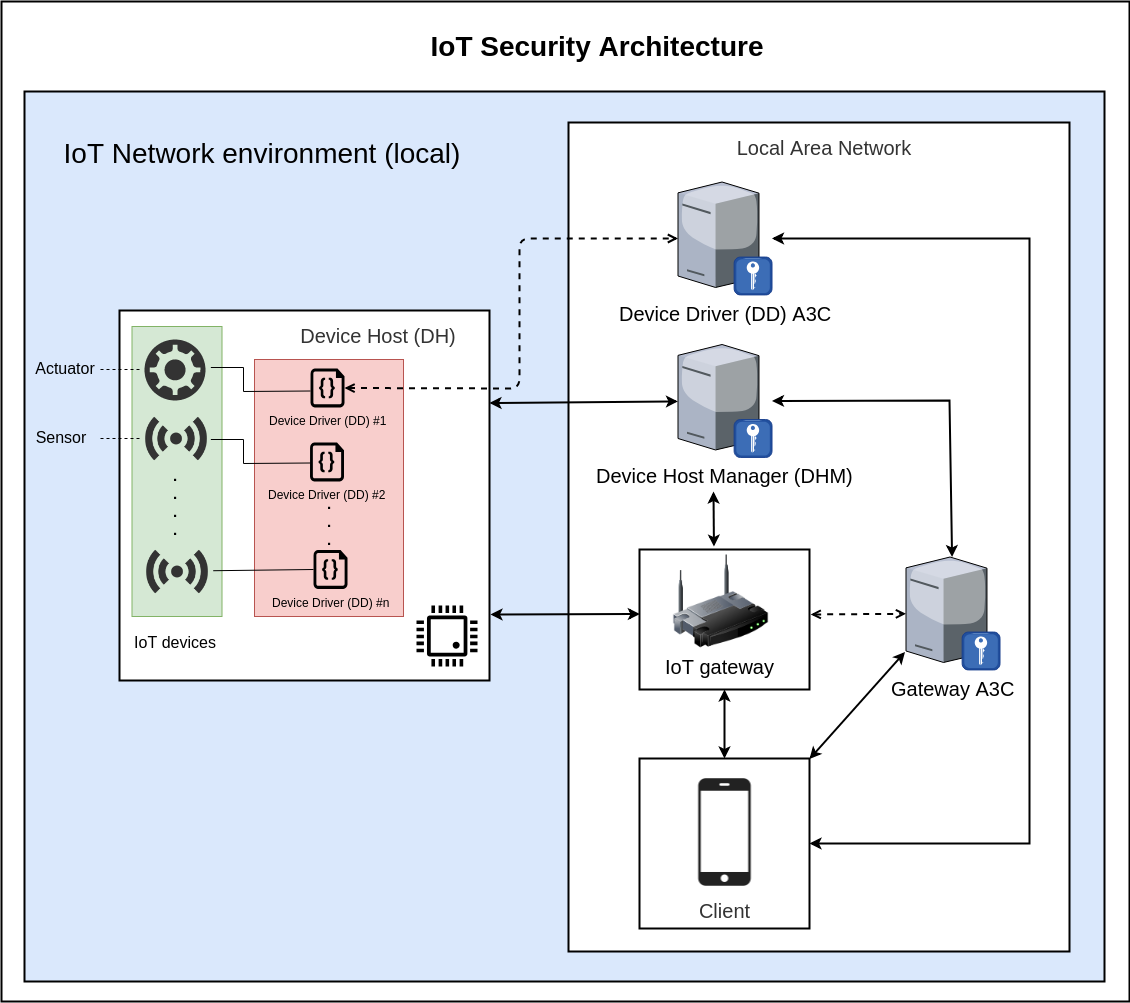

The diagram above was exported from draw.io. Its source (the exported page's mxGraphModel, read from the mxfile embedded in the PNG):
<mxGraphModel dx="1936" dy="1154" grid="1" gridSize="10" guides="1" tooltips="1" connect="1" arrows="1" fold="1" page="1" pageScale="1.5" pageWidth="1169" pageHeight="826" background="none" math="0" shadow="0">
  <root>
    <mxCell id="0" style=";html=1;" />
    <mxCell id="1" style=";html=1;" parent="0" />
    <mxCell id="s4b7zxrWk7ONhaFLUN-u-1" value="" style="rounded=0;whiteSpace=wrap;html=1;strokeWidth=2;" parent="1" vertex="1">
      <mxGeometry x="2" y="40" width="1128" height="1000" as="geometry" />
    </mxCell>
    <mxCell id="6a7d8f32e03d9370-58" value="" style="whiteSpace=wrap;html=1;fillColor=#dae8fc;fontSize=14;strokeColor=#000000;verticalAlign=top;spacingTop=10;strokeWidth=2;align=center;" parent="1" vertex="1">
      <mxGeometry x="25" y="130" width="1080" height="890" as="geometry" />
    </mxCell>
    <mxCell id="jmQcYu5qkVU6AmpThqcY-15" value="" style="rounded=0;whiteSpace=wrap;html=1;strokeWidth=2;" vertex="1" parent="1">
      <mxGeometry x="120" y="349" width="370" height="370" as="geometry" />
    </mxCell>
    <mxCell id="WwrS0_B_BVYWbcN8eho0-16" value="" style="rounded=0;whiteSpace=wrap;html=1;fillColor=#d5e8d4;strokeColor=#82b366;" parent="1" vertex="1">
      <mxGeometry x="132.5" y="365" width="90" height="290" as="geometry" />
    </mxCell>
    <mxCell id="WwrS0_B_BVYWbcN8eho0-17" value="&lt;div style=&quot;font-size: 15px;&quot;&gt;.&lt;/div&gt;&lt;div style=&quot;font-size: 15px;&quot;&gt;.&lt;/div&gt;&lt;div style=&quot;font-size: 15px;&quot;&gt;.&lt;/div&gt;&lt;div style=&quot;font-size: 15px;&quot;&gt;.&lt;/div&gt;&lt;div style=&quot;font-size: 15px;&quot;&gt;&lt;br style=&quot;font-size: 15px;&quot;&gt;&lt;/div&gt;" style="text;html=1;strokeColor=none;fillColor=none;align=center;verticalAlign=middle;whiteSpace=wrap;rounded=0;fontStyle=1;fontSize=15;" parent="1" vertex="1">
      <mxGeometry x="132.5" y="445" width="86" height="210" as="geometry" />
    </mxCell>
    <mxCell id="WwrS0_B_BVYWbcN8eho0-13" value="" style="shape=image;html=1;verticalAlign=top;verticalLabelPosition=bottom;labelBackgroundColor=#ffffff;imageAspect=0;aspect=fixed;image=https://cdn2.iconfinder.com/data/icons/innovation-technology-1/512/tech_0007-128.png;fillColor=#000000;" parent="1" vertex="1">
      <mxGeometry x="141.5" y="442" width="71" height="71" as="geometry" />
    </mxCell>
    <mxCell id="WwrS0_B_BVYWbcN8eho0-15" value="" style="shape=image;html=1;verticalAlign=top;verticalLabelPosition=bottom;labelBackgroundColor=#ffffff;imageAspect=0;aspect=fixed;image=https://cdn2.iconfinder.com/data/icons/innovation-technology-1/512/tech_0007-128.png;fillColor=#000000;" parent="1" vertex="1">
      <mxGeometry x="142.5" y="575" width="71" height="71" as="geometry" />
    </mxCell>
    <mxCell id="WwrS0_B_BVYWbcN8eho0-18" value="&lt;font style=&quot;font-size: 16px&quot;&gt;IoT devices&lt;/font&gt;" style="text;html=1;strokeColor=none;fillColor=none;align=center;verticalAlign=middle;whiteSpace=wrap;rounded=0;fontSize=15;" parent="1" vertex="1">
      <mxGeometry x="125.5" y="655" width="100" height="50" as="geometry" />
    </mxCell>
    <mxCell id="jmQcYu5qkVU6AmpThqcY-3" value="" style="pointerEvents=1;shadow=0;dashed=0;html=1;strokeColor=none;fillColor=#333333;aspect=fixed;labelPosition=center;verticalLabelPosition=bottom;verticalAlign=top;align=center;outlineConnect=0;shape=mxgraph.vvd.vrealize_automation;fontColor=#333333;" vertex="1" parent="1">
      <mxGeometry x="145" y="378" width="61" height="61" as="geometry" />
    </mxCell>
    <mxCell id="jmQcYu5qkVU6AmpThqcY-8" value="&lt;font style=&quot;font-size: 16px&quot;&gt;Actuator&lt;/font&gt;" style="text;html=1;strokeColor=none;fillColor=none;align=center;verticalAlign=middle;whiteSpace=wrap;rounded=0;" vertex="1" parent="1">
      <mxGeometry x="21" y="397" width="90" height="20" as="geometry" />
    </mxCell>
    <mxCell id="jmQcYu5qkVU6AmpThqcY-11" value="" style="endArrow=none;dashed=1;html=1;fontColor=#333333;exitX=1;exitY=0.5;exitDx=0;exitDy=0;jumpStyle=none;jumpSize=21;comic=0;strokeWidth=1;startSize=6;sourcePerimeterSpacing=0;" edge="1" parent="1">
      <mxGeometry width="50" height="50" relative="1" as="geometry">
        <mxPoint x="101" y="408" as="sourcePoint" />
        <mxPoint x="140" y="408" as="targetPoint" />
      </mxGeometry>
    </mxCell>
    <mxCell id="jmQcYu5qkVU6AmpThqcY-13" value="&lt;font style=&quot;font-size: 16px&quot;&gt;Sensor&lt;/font&gt;" style="text;html=1;strokeColor=none;fillColor=none;align=center;verticalAlign=middle;whiteSpace=wrap;rounded=0;" vertex="1" parent="1">
      <mxGeometry x="21" y="465" width="80" height="20" as="geometry" />
    </mxCell>
    <mxCell id="jmQcYu5qkVU6AmpThqcY-14" value="" style="endArrow=none;dashed=1;html=1;fontColor=#333333;exitX=1;exitY=0.5;exitDx=0;exitDy=0;jumpStyle=none;jumpSize=21;comic=0;strokeWidth=1;startSize=6;sourcePerimeterSpacing=0;" edge="1" parent="1">
      <mxGeometry width="50" height="50" relative="1" as="geometry">
        <mxPoint x="101" y="477" as="sourcePoint" />
        <mxPoint x="140" y="477" as="targetPoint" />
      </mxGeometry>
    </mxCell>
    <mxCell id="jmQcYu5qkVU6AmpThqcY-16" value="&lt;font style=&quot;font-size: 20px&quot;&gt;Device Host (DH)&lt;/font&gt;" style="text;html=1;strokeColor=none;fillColor=none;align=center;verticalAlign=middle;whiteSpace=wrap;rounded=0;fontColor=#333333;" vertex="1" parent="1">
      <mxGeometry x="224" y="358" width="310" height="32" as="geometry" />
    </mxCell>
    <mxCell id="jmQcYu5qkVU6AmpThqcY-17" value="" style="pointerEvents=1;shadow=0;dashed=0;html=1;strokeColor=none;fillColor=#000000;labelPosition=center;verticalLabelPosition=bottom;verticalAlign=top;align=center;outlineConnect=0;shape=mxgraph.veeam.cpu;fontSize=20;" vertex="1" parent="1">
      <mxGeometry x="417" y="644" width="61" height="61" as="geometry" />
    </mxCell>
    <mxCell id="jmQcYu5qkVU6AmpThqcY-19" value="" style="rounded=0;whiteSpace=wrap;html=1;fillColor=#f8cecc;strokeColor=#b85450;" vertex="1" parent="1">
      <mxGeometry x="255" y="398" width="149" height="257" as="geometry" />
    </mxCell>
    <mxCell id="jmQcYu5qkVU6AmpThqcY-5" value="Device Driver (DD) #1" style="pointerEvents=1;shadow=0;dashed=0;html=1;strokeColor=none;labelPosition=center;verticalLabelPosition=bottom;verticalAlign=top;align=center;shape=mxgraph.azure.code_file;fillColor=#000000;" vertex="1" parent="1">
      <mxGeometry x="311" y="407" width="34" height="39" as="geometry" />
    </mxCell>
    <mxCell id="jmQcYu5qkVU6AmpThqcY-20" value="Device Driver (DD) #2" style="pointerEvents=1;shadow=0;dashed=0;html=1;strokeColor=none;labelPosition=center;verticalLabelPosition=bottom;verticalAlign=top;align=center;shape=mxgraph.azure.code_file;fillColor=#000000;" vertex="1" parent="1">
      <mxGeometry x="310.5" y="481" width="34" height="39" as="geometry" />
    </mxCell>
    <mxCell id="jmQcYu5qkVU6AmpThqcY-21" value="&lt;div style=&quot;font-size: 15px&quot;&gt;.&lt;/div&gt;&lt;div style=&quot;font-size: 15px&quot;&gt;.&lt;/div&gt;&lt;div style=&quot;font-size: 15px&quot;&gt;.&lt;/div&gt;" style="text;html=1;strokeColor=none;fillColor=none;align=center;verticalAlign=middle;whiteSpace=wrap;rounded=0;fontStyle=1;fontSize=15;" vertex="1" parent="1">
      <mxGeometry x="254" y="530" width="150" height="59" as="geometry" />
    </mxCell>
    <mxCell id="jmQcYu5qkVU6AmpThqcY-23" value="Device Driver (DD) #n" style="pointerEvents=1;shadow=0;dashed=0;html=1;strokeColor=none;labelPosition=center;verticalLabelPosition=bottom;verticalAlign=top;align=center;shape=mxgraph.azure.code_file;fillColor=#000000;" vertex="1" parent="1">
      <mxGeometry x="314" y="588.5" width="34" height="39" as="geometry" />
    </mxCell>
    <mxCell id="jmQcYu5qkVU6AmpThqcY-25" value="" style="endArrow=none;html=1;strokeWidth=1;fontColor=#333333;entryX=0;entryY=0.5;entryDx=0;entryDy=0;entryPerimeter=0;rounded=0;exitX=0.984;exitY=0.507;exitDx=0;exitDy=0;exitPerimeter=0;" edge="1" parent="1" source="WwrS0_B_BVYWbcN8eho0-13">
      <mxGeometry width="50" height="50" relative="1" as="geometry">
        <mxPoint x="206" y="478" as="sourcePoint" />
        <mxPoint x="311" y="501.5" as="targetPoint" />
        <Array as="points">
          <mxPoint x="244" y="478" />
          <mxPoint x="244" y="502" />
        </Array>
      </mxGeometry>
    </mxCell>
    <mxCell id="jmQcYu5qkVU6AmpThqcY-27" value="" style="endArrow=none;html=1;strokeWidth=1;fontColor=#333333;entryX=0;entryY=0.5;entryDx=0;entryDy=0;entryPerimeter=0;exitX=1.003;exitY=0.482;exitDx=0;exitDy=0;exitPerimeter=0;" edge="1" parent="1" source="WwrS0_B_BVYWbcN8eho0-15" target="jmQcYu5qkVU6AmpThqcY-23">
      <mxGeometry width="50" height="50" relative="1" as="geometry">
        <mxPoint x="244" y="638" as="sourcePoint" />
        <mxPoint x="294" y="588" as="targetPoint" />
      </mxGeometry>
    </mxCell>
    <mxCell id="jmQcYu5qkVU6AmpThqcY-30" value="" style="endArrow=none;html=1;strokeWidth=1;fontColor=#333333;entryX=0;entryY=0.5;entryDx=0;entryDy=0;entryPerimeter=0;rounded=0;exitX=0.984;exitY=0.507;exitDx=0;exitDy=0;exitPerimeter=0;" edge="1" parent="1">
      <mxGeometry width="50" height="50" relative="1" as="geometry">
        <mxPoint x="211.36400000000003" y="405.99699999999996" as="sourcePoint" />
        <mxPoint x="311" y="429.5" as="targetPoint" />
        <Array as="points">
          <mxPoint x="244" y="406" />
          <mxPoint x="244" y="430" />
        </Array>
      </mxGeometry>
    </mxCell>
    <mxCell id="jmQcYu5qkVU6AmpThqcY-32" value="" style="rounded=0;whiteSpace=wrap;html=1;strokeWidth=2;" vertex="1" parent="1">
      <mxGeometry x="569" y="161" width="501" height="829" as="geometry" />
    </mxCell>
    <mxCell id="jmQcYu5qkVU6AmpThqcY-34" value="&lt;font style=&quot;font-size: 20px&quot;&gt;Local Area Network&lt;/font&gt;" style="text;html=1;strokeColor=none;fillColor=none;align=center;verticalAlign=middle;whiteSpace=wrap;rounded=0;fontColor=#333333;" vertex="1" parent="1">
      <mxGeometry x="589" y="170" width="470" height="32" as="geometry" />
    </mxCell>
    <mxCell id="WwrS0_B_BVYWbcN8eho0-54" value="Device Driver (DD) A3C" style="verticalLabelPosition=bottom;aspect=fixed;html=1;verticalAlign=top;strokeColor=none;align=center;outlineConnect=0;shape=mxgraph.citrix.radius_server;labelBackgroundColor=none;fillColor=#ffffff;gradientColor=none;fontSize=20;" parent="1" vertex="1">
      <mxGeometry x="678.5" y="220.5" width="94" height="113" as="geometry" />
    </mxCell>
    <mxCell id="jmQcYu5qkVU6AmpThqcY-35" value="Device Host Manager (DHM)" style="verticalLabelPosition=bottom;aspect=fixed;html=1;verticalAlign=top;strokeColor=none;align=center;outlineConnect=0;shape=mxgraph.citrix.radius_server;labelBackgroundColor=none;fillColor=#ffffff;gradientColor=none;fontSize=20;" vertex="1" parent="1">
      <mxGeometry x="678.5" y="383" width="94" height="113" as="geometry" />
    </mxCell>
    <mxCell id="jmQcYu5qkVU6AmpThqcY-38" value="" style="endArrow=open;dashed=1;html=1;strokeWidth=2;fontColor=#333333;exitX=1;exitY=0.5;exitDx=0;exitDy=0;exitPerimeter=0;endFill=0;startArrow=open;startFill=0;" edge="1" parent="1" source="jmQcYu5qkVU6AmpThqcY-5" target="WwrS0_B_BVYWbcN8eho0-54">
      <mxGeometry width="50" height="50" relative="1" as="geometry">
        <mxPoint x="550" y="320" as="sourcePoint" />
        <mxPoint x="600" y="270" as="targetPoint" />
        <Array as="points">
          <mxPoint x="520" y="427" />
          <mxPoint x="520" y="277" />
        </Array>
      </mxGeometry>
    </mxCell>
    <mxCell id="jmQcYu5qkVU6AmpThqcY-39" value="" style="endArrow=classic;html=1;strokeWidth=2;fontColor=#333333;exitX=1;exitY=0.25;exitDx=0;exitDy=0;rounded=0;startArrow=classic;startFill=1;endFill=1;" edge="1" parent="1" source="jmQcYu5qkVU6AmpThqcY-15" target="jmQcYu5qkVU6AmpThqcY-35">
      <mxGeometry width="50" height="50" relative="1" as="geometry">
        <mxPoint x="600" y="420" as="sourcePoint" />
        <mxPoint x="650" y="370" as="targetPoint" />
        <Array as="points" />
      </mxGeometry>
    </mxCell>
    <mxCell id="jmQcYu5qkVU6AmpThqcY-41" value="" style="endArrow=classic;html=1;strokeWidth=2;fontColor=#333333;entryX=0.002;entryY=0.461;entryDx=0;entryDy=0;rounded=0;startArrow=classic;startFill=1;endFill=1;entryPerimeter=0;" edge="1" parent="1" target="jmQcYu5qkVU6AmpThqcY-58">
      <mxGeometry width="50" height="50" relative="1" as="geometry">
        <mxPoint x="491" y="653" as="sourcePoint" />
        <mxPoint x="330" y="590" as="targetPoint" />
        <Array as="points" />
      </mxGeometry>
    </mxCell>
    <mxCell id="jmQcYu5qkVU6AmpThqcY-42" value="Gateway A3C" style="verticalLabelPosition=bottom;aspect=fixed;html=1;verticalAlign=top;strokeColor=none;align=center;outlineConnect=0;shape=mxgraph.citrix.radius_server;labelBackgroundColor=none;fillColor=#ffffff;gradientColor=none;fontSize=20;" vertex="1" parent="1">
      <mxGeometry x="906.5" y="595.5" width="94" height="113" as="geometry" />
    </mxCell>
    <mxCell id="jmQcYu5qkVU6AmpThqcY-50" value="" style="rounded=0;whiteSpace=wrap;html=1;strokeWidth=2;" vertex="1" parent="1">
      <mxGeometry x="640" y="797" width="170" height="170" as="geometry" />
    </mxCell>
    <mxCell id="jmQcYu5qkVU6AmpThqcY-49" value="" style="shape=image;html=1;verticalAlign=top;verticalLabelPosition=bottom;labelBackgroundColor=#ffffff;imageAspect=0;aspect=fixed;image=https://cdn3.iconfinder.com/data/icons/device-icons-2/512/BT_iphone-128.png;fillColor=#A9C4EB;fontColor=#333333;" vertex="1" parent="1">
      <mxGeometry x="661.5" y="807" width="128" height="128" as="geometry" />
    </mxCell>
    <mxCell id="jmQcYu5qkVU6AmpThqcY-51" value="&lt;font style=&quot;font-size: 20px&quot;&gt;Client&lt;/font&gt;" style="text;html=1;strokeColor=none;fillColor=none;align=center;verticalAlign=middle;whiteSpace=wrap;rounded=0;fontColor=#333333;" vertex="1" parent="1">
      <mxGeometry x="646" y="939" width="157" height="20" as="geometry" />
    </mxCell>
    <mxCell id="jmQcYu5qkVU6AmpThqcY-53" value="" style="endArrow=classic;html=1;strokeWidth=2;fontColor=#333333;exitX=1;exitY=0.5;exitDx=0;exitDy=0;rounded=0;startArrow=classic;startFill=1;endFill=1;" edge="1" parent="1" source="jmQcYu5qkVU6AmpThqcY-50" target="WwrS0_B_BVYWbcN8eho0-54">
      <mxGeometry width="50" height="50" relative="1" as="geometry">
        <mxPoint x="880" y="940" as="sourcePoint" />
        <mxPoint x="930" y="890" as="targetPoint" />
        <Array as="points">
          <mxPoint x="1030" y="882" />
          <mxPoint x="1030" y="277" />
        </Array>
      </mxGeometry>
    </mxCell>
    <mxCell id="jmQcYu5qkVU6AmpThqcY-54" value="" style="endArrow=classic;startArrow=classic;html=1;strokeWidth=2;fontColor=#333333;rounded=0;" edge="1" parent="1" source="jmQcYu5qkVU6AmpThqcY-35" target="jmQcYu5qkVU6AmpThqcY-42">
      <mxGeometry width="50" height="50" relative="1" as="geometry">
        <mxPoint x="820" y="620" as="sourcePoint" />
        <mxPoint x="870" y="570" as="targetPoint" />
        <Array as="points">
          <mxPoint x="950" y="439" />
        </Array>
      </mxGeometry>
    </mxCell>
    <mxCell id="jmQcYu5qkVU6AmpThqcY-57" value="" style="endArrow=classic;startArrow=classic;html=1;strokeWidth=2;fontColor=#333333;exitX=0.438;exitY=-0.021;exitDx=0;exitDy=0;exitPerimeter=0;rounded=0;" edge="1" parent="1" source="jmQcYu5qkVU6AmpThqcY-58">
      <mxGeometry width="50" height="50" relative="1" as="geometry">
        <mxPoint x="713.685" y="593.035" as="sourcePoint" />
        <mxPoint x="714" y="530" as="targetPoint" />
      </mxGeometry>
    </mxCell>
    <mxCell id="jmQcYu5qkVU6AmpThqcY-58" value="" style="rounded=0;whiteSpace=wrap;html=1;strokeWidth=2;" vertex="1" parent="1">
      <mxGeometry x="640" y="588" width="170" height="140" as="geometry" />
    </mxCell>
    <mxCell id="WwrS0_B_BVYWbcN8eho0-41" value="IoT gateway" style="image;html=1;labelBackgroundColor=none;image=img/lib/clip_art/networking/Wireless_Router_128x128.png;fillColor=none;fontSize=20;" parent="1" vertex="1">
      <mxGeometry x="664" y="593.5" width="115" height="93" as="geometry" />
    </mxCell>
    <mxCell id="jmQcYu5qkVU6AmpThqcY-55" value="" style="endArrow=open;startArrow=open;html=1;strokeWidth=2;fontColor=#333333;exitX=1.007;exitY=0.464;exitDx=0;exitDy=0;exitPerimeter=0;dashed=1;startFill=0;endFill=0;" edge="1" parent="1" source="jmQcYu5qkVU6AmpThqcY-58" target="jmQcYu5qkVU6AmpThqcY-42">
      <mxGeometry width="50" height="50" relative="1" as="geometry">
        <mxPoint x="830" y="670" as="sourcePoint" />
        <mxPoint x="880" y="620" as="targetPoint" />
      </mxGeometry>
    </mxCell>
    <mxCell id="jmQcYu5qkVU6AmpThqcY-59" value="" style="endArrow=classic;startArrow=classic;html=1;strokeWidth=2;fontColor=#333333;entryX=0.5;entryY=1;entryDx=0;entryDy=0;exitX=0.5;exitY=0;exitDx=0;exitDy=0;" edge="1" parent="1" source="jmQcYu5qkVU6AmpThqcY-50" target="jmQcYu5qkVU6AmpThqcY-58">
      <mxGeometry width="50" height="50" relative="1" as="geometry">
        <mxPoint x="700" y="800" as="sourcePoint" />
        <mxPoint x="750" y="750" as="targetPoint" />
      </mxGeometry>
    </mxCell>
    <mxCell id="jmQcYu5qkVU6AmpThqcY-60" value="" style="endArrow=classic;startArrow=classic;html=1;strokeWidth=2;fontColor=#333333;exitX=1;exitY=0.003;exitDx=0;exitDy=0;exitPerimeter=0;" edge="1" parent="1" source="jmQcYu5qkVU6AmpThqcY-50">
      <mxGeometry width="50" height="50" relative="1" as="geometry">
        <mxPoint x="808.49" y="788.5100000000001" as="sourcePoint" />
        <mxPoint x="905.5" y="690.4895493368516" as="targetPoint" />
      </mxGeometry>
    </mxCell>
    <mxCell id="jmQcYu5qkVU6AmpThqcY-61" value="&lt;span style=&quot;color: rgb(0 , 0 , 0)&quot;&gt;&lt;font style=&quot;font-size: 28px&quot;&gt;IoT Network environment (local)&lt;/font&gt;&lt;/span&gt;" style="text;html=1;strokeColor=none;fillColor=none;align=center;verticalAlign=middle;whiteSpace=wrap;rounded=0;fontColor=#333333;" vertex="1" parent="1">
      <mxGeometry x="50" y="159" width="424" height="65" as="geometry" />
    </mxCell>
    <mxCell id="jmQcYu5qkVU6AmpThqcY-62" value="&lt;span style=&quot;color: rgb(0 , 0 , 0)&quot;&gt;&lt;font style=&quot;font-size: 28px&quot;&gt;&lt;b&gt;IoT Security Architecture&lt;/b&gt;&lt;/font&gt;&lt;/span&gt;" style="text;html=1;strokeColor=none;fillColor=none;align=center;verticalAlign=middle;whiteSpace=wrap;rounded=0;fontColor=#333333;" vertex="1" parent="1">
      <mxGeometry x="384.5" y="52" width="424" height="65" as="geometry" />
    </mxCell>
  </root>
</mxGraphModel>